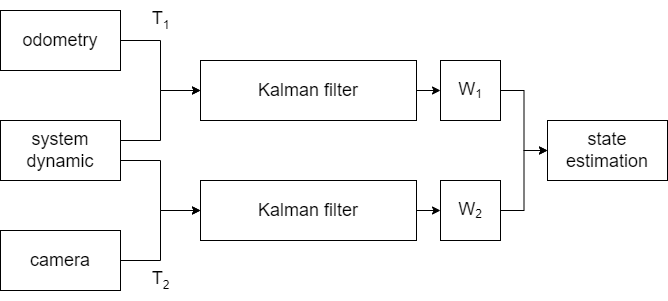

The diagram above was exported from draw.io. Its source (the exported page's mxGraphModel, read from the mxfile embedded in the PNG):
<mxGraphModel dx="911" dy="418" grid="1" gridSize="10" guides="1" tooltips="1" connect="1" arrows="1" fold="1" page="1" pageScale="1" pageWidth="827" pageHeight="1169" math="0" shadow="0">
  <root>
    <mxCell id="0" />
    <mxCell id="1" parent="0" />
    <mxCell id="NGuuJl21pHQzUnoow5Hf-10" style="edgeStyle=orthogonalEdgeStyle;rounded=0;orthogonalLoop=1;jettySize=auto;html=1;exitX=1;exitY=0.5;exitDx=0;exitDy=0;fontSize=18;entryX=0;entryY=0.5;entryDx=0;entryDy=0;" parent="1" source="NGuuJl21pHQzUnoow5Hf-1" target="NGuuJl21pHQzUnoow5Hf-4" edge="1">
      <mxGeometry relative="1" as="geometry">
        <mxPoint x="250" y="200" as="targetPoint" />
        <Array as="points">
          <mxPoint x="210" y="260" />
          <mxPoint x="250" y="260" />
          <mxPoint x="250" y="210" />
        </Array>
      </mxGeometry>
    </mxCell>
    <mxCell id="NGuuJl21pHQzUnoow5Hf-11" style="edgeStyle=orthogonalEdgeStyle;rounded=0;orthogonalLoop=1;jettySize=auto;html=1;exitX=1;exitY=0.5;exitDx=0;exitDy=0;entryX=0;entryY=0.5;entryDx=0;entryDy=0;fontSize=18;" parent="1" source="NGuuJl21pHQzUnoow5Hf-1" target="NGuuJl21pHQzUnoow5Hf-5" edge="1">
      <mxGeometry relative="1" as="geometry">
        <Array as="points">
          <mxPoint x="210" y="280" />
          <mxPoint x="250" y="280" />
          <mxPoint x="250" y="330" />
        </Array>
      </mxGeometry>
    </mxCell>
    <mxCell id="NGuuJl21pHQzUnoow5Hf-1" value="&lt;font style=&quot;font-size: 18px;&quot;&gt;system dynamic&lt;/font&gt;" style="rounded=0;whiteSpace=wrap;html=1;" parent="1" vertex="1">
      <mxGeometry x="90" y="240" width="120" height="60" as="geometry" />
    </mxCell>
    <mxCell id="NGuuJl21pHQzUnoow5Hf-8" style="edgeStyle=orthogonalEdgeStyle;rounded=0;orthogonalLoop=1;jettySize=auto;html=1;exitX=1;exitY=0.5;exitDx=0;exitDy=0;entryX=0;entryY=0.5;entryDx=0;entryDy=0;fontSize=18;" parent="1" source="NGuuJl21pHQzUnoow5Hf-2" target="NGuuJl21pHQzUnoow5Hf-4" edge="1">
      <mxGeometry relative="1" as="geometry" />
    </mxCell>
    <mxCell id="NGuuJl21pHQzUnoow5Hf-2" value="odometry" style="rounded=0;whiteSpace=wrap;html=1;fontSize=18;" parent="1" vertex="1">
      <mxGeometry x="90" y="130" width="120" height="60" as="geometry" />
    </mxCell>
    <mxCell id="NGuuJl21pHQzUnoow5Hf-13" style="edgeStyle=orthogonalEdgeStyle;rounded=0;orthogonalLoop=1;jettySize=auto;html=1;exitX=1;exitY=0.5;exitDx=0;exitDy=0;fontSize=18;entryX=0;entryY=0.5;entryDx=0;entryDy=0;" parent="1" source="NGuuJl21pHQzUnoow5Hf-3" target="NGuuJl21pHQzUnoow5Hf-5" edge="1">
      <mxGeometry relative="1" as="geometry">
        <mxPoint x="250" y="360" as="targetPoint" />
      </mxGeometry>
    </mxCell>
    <mxCell id="NGuuJl21pHQzUnoow5Hf-3" value="camera" style="rounded=0;whiteSpace=wrap;html=1;fontSize=18;" parent="1" vertex="1">
      <mxGeometry x="90" y="350" width="120" height="60" as="geometry" />
    </mxCell>
    <mxCell id="NGuuJl21pHQzUnoow5Hf-18" style="edgeStyle=orthogonalEdgeStyle;rounded=0;orthogonalLoop=1;jettySize=auto;html=1;exitX=1;exitY=0.5;exitDx=0;exitDy=0;entryX=0;entryY=0.5;entryDx=0;entryDy=0;fontSize=12;" parent="1" source="NGuuJl21pHQzUnoow5Hf-4" target="NGuuJl21pHQzUnoow5Hf-16" edge="1">
      <mxGeometry relative="1" as="geometry" />
    </mxCell>
    <mxCell id="NGuuJl21pHQzUnoow5Hf-4" value="Kalman filter" style="rounded=0;whiteSpace=wrap;html=1;fontSize=18;" parent="1" vertex="1">
      <mxGeometry x="290" y="180" width="216" height="60" as="geometry" />
    </mxCell>
    <mxCell id="NGuuJl21pHQzUnoow5Hf-19" style="edgeStyle=orthogonalEdgeStyle;rounded=0;orthogonalLoop=1;jettySize=auto;html=1;exitX=1;exitY=0.5;exitDx=0;exitDy=0;entryX=0;entryY=0.5;entryDx=0;entryDy=0;fontSize=12;" parent="1" source="NGuuJl21pHQzUnoow5Hf-5" target="NGuuJl21pHQzUnoow5Hf-17" edge="1">
      <mxGeometry relative="1" as="geometry" />
    </mxCell>
    <mxCell id="NGuuJl21pHQzUnoow5Hf-5" value="Kalman filter" style="rounded=0;whiteSpace=wrap;html=1;fontSize=18;" parent="1" vertex="1">
      <mxGeometry x="290" y="300" width="216" height="60" as="geometry" />
    </mxCell>
    <mxCell id="NGuuJl21pHQzUnoow5Hf-14" value="T&lt;sub&gt;&lt;font style=&quot;font-size: 12px;&quot;&gt;1&lt;/font&gt;&lt;/sub&gt;" style="text;html=1;align=center;verticalAlign=middle;resizable=0;points=[];autosize=1;strokeColor=none;fillColor=none;fontSize=18;" parent="1" vertex="1">
      <mxGeometry x="230" y="120" width="40" height="40" as="geometry" />
    </mxCell>
    <mxCell id="NGuuJl21pHQzUnoow5Hf-15" value="T&lt;sub&gt;&lt;font style=&quot;font-size: 12px;&quot;&gt;2&lt;/font&gt;&lt;/sub&gt;" style="text;html=1;align=center;verticalAlign=middle;resizable=0;points=[];autosize=1;strokeColor=none;fillColor=none;fontSize=18;" parent="1" vertex="1">
      <mxGeometry x="230" y="380" width="40" height="40" as="geometry" />
    </mxCell>
    <mxCell id="NGuuJl21pHQzUnoow5Hf-21" style="edgeStyle=orthogonalEdgeStyle;rounded=0;orthogonalLoop=1;jettySize=auto;html=1;exitX=1;exitY=0.5;exitDx=0;exitDy=0;entryX=0;entryY=0.5;entryDx=0;entryDy=0;fontSize=12;" parent="1" source="NGuuJl21pHQzUnoow5Hf-16" target="NGuuJl21pHQzUnoow5Hf-20" edge="1">
      <mxGeometry relative="1" as="geometry" />
    </mxCell>
    <mxCell id="NGuuJl21pHQzUnoow5Hf-16" value="&lt;font style=&quot;&quot;&gt;&lt;span style=&quot;font-size: 18px;&quot;&gt;W&lt;/span&gt;&lt;sub style=&quot;&quot;&gt;&lt;font style=&quot;font-size: 12px;&quot;&gt;1&lt;/font&gt;&lt;/sub&gt;&lt;/font&gt;" style="rounded=0;whiteSpace=wrap;html=1;fontSize=12;" parent="1" vertex="1">
      <mxGeometry x="530" y="180" width="60" height="60" as="geometry" />
    </mxCell>
    <mxCell id="NGuuJl21pHQzUnoow5Hf-22" style="edgeStyle=orthogonalEdgeStyle;rounded=0;orthogonalLoop=1;jettySize=auto;html=1;exitX=1;exitY=0.5;exitDx=0;exitDy=0;entryX=0;entryY=0.5;entryDx=0;entryDy=0;fontSize=12;" parent="1" source="NGuuJl21pHQzUnoow5Hf-17" target="NGuuJl21pHQzUnoow5Hf-20" edge="1">
      <mxGeometry relative="1" as="geometry" />
    </mxCell>
    <mxCell id="NGuuJl21pHQzUnoow5Hf-17" value="&lt;font style=&quot;&quot;&gt;&lt;span style=&quot;font-size: 18px;&quot;&gt;W&lt;/span&gt;&lt;sub style=&quot;&quot;&gt;&lt;font style=&quot;font-size: 12px;&quot;&gt;2&lt;/font&gt;&lt;/sub&gt;&lt;/font&gt;" style="rounded=0;whiteSpace=wrap;html=1;fontSize=12;" parent="1" vertex="1">
      <mxGeometry x="530" y="300" width="60" height="60" as="geometry" />
    </mxCell>
    <mxCell id="NGuuJl21pHQzUnoow5Hf-20" value="&lt;font style=&quot;font-size: 18px;&quot;&gt;state estimation&lt;/font&gt;" style="rounded=0;whiteSpace=wrap;html=1;fontSize=12;" parent="1" vertex="1">
      <mxGeometry x="637" y="240" width="120" height="60" as="geometry" />
    </mxCell>
  </root>
</mxGraphModel>